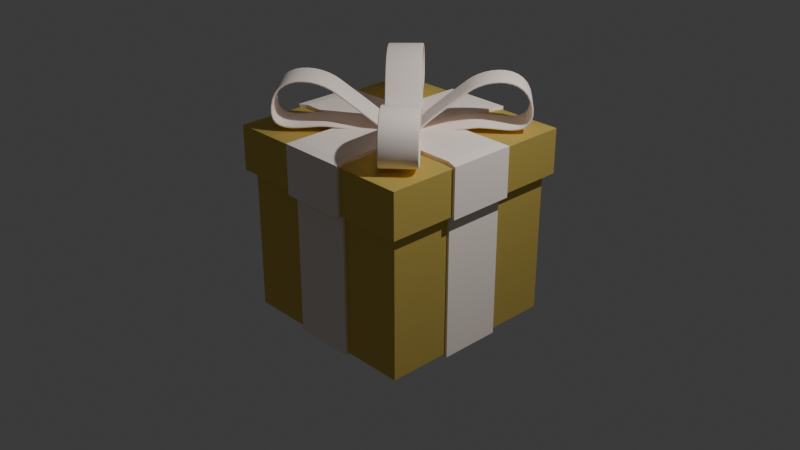 # Source: present_gold.blend  (saved by Blender 4.0.36; exported with 4.5.12 LTS)
import bpy
from mathutils import Matrix  # noqa: F401  (used for matrix-valued properties, if any)

bpy.ops.wm.read_factory_settings(use_empty=True)
scene = bpy.context.scene
scene.name = 'Scene'

# ---- collections
col_collection = bpy.data.collections.new('Collection'); scene.collection.children.link(col_collection)
col_top_ribbons = bpy.data.collections.new('top_ribbons'); scene.collection.children.link(col_top_ribbons)

# ---- materials (node trees are filled in below, after node groups)
mat_material = bpy.data.materials.new('Material')
mat_material.alpha_threshold = 0.0
mat_material.use_transparent_shadow = False
mat_material.roughness = 0.5
mat_material.line_color = (0.0, 0.0, 0.0, 1.0)
mat_material_001 = bpy.data.materials.new('Material.001')
mat_material_001.use_transparent_shadow = False

# ---- material node trees
mat_material.use_nodes = True; mat_material.node_tree.nodes.clear()
_N = mat_material.node_tree.nodes; _L = mat_material.node_tree.links
n0 = _N.new('ShaderNodeOutputMaterial'); n0.name = 'Material Output'; n0.location = (300, 300)
n1 = _N.new('ShaderNodeBsdfPrincipled'); n1.name = 'Principled BSDF'; n1.location = (10, 300)
n1.inputs[0].default_value = (0.8005, 0.6482, 0.1989, 1.0)
n1.inputs[1].default_value = 1.0
n1.inputs[2].default_value = 0.7788
n1.inputs[3].default_value = 1.45
_L.new(n1.outputs[0], n0.inputs[0])
n0.is_active_output = True
mat_material_001.use_nodes = True; mat_material_001.node_tree.nodes.clear()
_N = mat_material_001.node_tree.nodes; _L = mat_material_001.node_tree.links
n0 = _N.new('ShaderNodeBsdfPrincipled'); n0.name = 'Principled BSDF'; n0.location = (10, 300)
n0.inputs[0].default_value = (1.0, 0.8813, 0.8037, 1.0)
n0.inputs[2].default_value = 1.0
n0.inputs[3].default_value = 1.45
n1 = _N.new('ShaderNodeOutputMaterial'); n1.name = 'Material Output'; n1.location = (300, 300)
_L.new(n0.outputs[0], n1.inputs[0])
n1.is_active_output = True

# ---- world
world_world = bpy.data.worlds.new('World'); scene.world = world_world
world_world.use_nodes = True; world_world.node_tree.nodes.clear()
_N = world_world.node_tree.nodes; _L = world_world.node_tree.links
n0 = _N.new('ShaderNodeOutputWorld'); n0.name = 'World Output'; n0.location = (300, 300)
n1 = _N.new('ShaderNodeBackground'); n1.name = 'Background'; n1.location = (10, 300)
n1.inputs[0].default_value = (0.05088, 0.05088, 0.05088, 1.0)
_L.new(n1.outputs[0], n0.inputs[0])
n0.is_active_output = True
world_world.color = (0.05088, 0.05088, 0.05088)
world_world.use_sun_shadow = False
world_world.sun_shadow_jitter_overblur = 0.0

# ---- cameras
cam_camera = bpy.data.cameras.new('Camera')
cam_camera.clip_end = 100.0
cam_camera.ortho_scale = 7.314

# ---- lights
light_light = bpy.data.lights.new('Light', 'POINT')
light_light.transmission_factor = 0.0
light_light.use_soft_falloff = False
light_light.energy = 1000.0
light_light.shadow_soft_size = 0.1
light_light.shadow_maximum_resolution = 0.006
light_light.use_absolute_resolution = True

# ---- meshes
me_cube = bpy.data.meshes.new('Cube')
me_cube.from_pydata([(1.0, 1.0, 1.0), (1.0, 1.0, -1.0), (1.0, -1.0, 1.0), (1.0, -1.0, -1.0), (-1.0, 1.0, 1.0), (-1.0, 1.0, -1.0), (-1.0, -1.0, 1.0), (-1.0, -1.0, -1.0), (1.0, 1.0, 0.5224), (-1.0, -1.0, 0.5224), (1.0, -1.0, 0.5224), (-1.0, 1.0, 0.5224), (-1.079, -1.079, 0.5224), (-1.079, -1.079, 1.0), (1.079, -1.079, 1.0), (1.079, 1.079, 1.0), (-1.079, 1.079, 1.0), (1.079, 1.079, 0.5224), (1.079, -1.079, 0.5224), (-1.079, 1.079, 0.5224), (0.3333, 1.0, -1.0), (-0.3333, 1.0, -1.0), (0.3333, -1.0, 1.0), (-0.3333, -1.0, 1.0), (-0.3333, -1.0, -1.0), (0.3333, -1.0, -1.0), (-0.3333, 1.0, 1.0), (0.3333, 1.0, 1.0), (-0.3333, 1.0, 0.5224), (0.3333, 1.0, 0.5224), (0.3333, -1.0, 0.5224), (-0.3333, -1.0, 0.5224), (0.3598, -1.079, 1.0), (-0.3598, -1.079, 1.0), (-0.3598, 1.079, 1.0), (0.3598, 1.079, 1.0), (-0.3598, 1.079, 0.5224), (0.3598, 1.079, 0.5224), (0.3598, -1.079, 0.5224), (-0.3598, -1.079, 0.5224), (-1.0, 0.3333, -1.0), (-1.0, -0.3333, -1.0), (1.0, 0.3333, 1.0), (1.0, -0.3333, 1.0), (-1.0, -0.3333, 1.0), (-1.0, 0.3333, 1.0), (1.0, -0.3333, -1.0), (1.0, 0.3333, -1.0), (1.0, 0.3333, 0.5224), (1.0, -0.3333, 0.5224), (-1.0, -0.3333, 0.5224), (-1.0, 0.3333, 0.5224), (1.079, 0.3598, 1.0), (1.079, -0.3598, 1.0), (-1.079, -0.3598, 1.0), (-1.079, 0.3598, 1.0), (1.079, 0.3598, 0.5224), (1.079, -0.3598, 0.5224), (-1.079, -0.3598, 0.5224), (-1.079, 0.3598, 0.5224), (-0.3333, 0.3333, -1.0), (-0.3333, -0.3333, -1.0), (0.3333, 0.3333, -1.0), (0.3333, -0.3333, -1.0), (0.3333, 0.3333, 1.0), (0.3333, -0.3333, 1.0), (-0.3333, 0.3333, 1.0), (-0.3333, -0.3333, 1.0), (0.3333, 1.028, -1.028), (-0.3333, 1.028, -1.028), (0.3333, -1.0, 1.039), (-0.3333, -1.0, 1.039), (-0.3333, -1.028, -1.028), (0.3333, -1.028, -1.028), (-0.3333, 1.0, 1.039), (0.3333, 1.0, 1.039), (-0.3333, 1.025, 0.4924), (0.3333, 1.025, 0.4924), (0.3333, -1.025, 0.4924), (-0.3333, -1.025, 0.4924), (0.3598, -1.11, 1.024), (-0.3598, -1.11, 1.024), (-0.3598, 1.11, 1.024), (0.3598, 1.11, 1.024), (-0.3598, 1.11, 0.4982), (0.3598, 1.11, 0.4982), (0.3598, -1.11, 0.4982), (-0.3598, -1.11, 0.4982), (-0.3333, -0.3333, -1.039), (0.3333, -0.3333, -1.039), (0.3333, -0.3333, 1.039), (-0.3333, -0.3333, 1.039), (-1.028, 0.3333, -1.028), (-1.028, -0.3333, -1.028), (1.0, 0.3333, 1.039), (1.0, -0.3333, 1.039), (-1.0, -0.3333, 1.039), (-1.0, 0.3333, 1.039), (1.028, -0.3333, -1.028), (1.028, 0.3333, -1.028), (1.025, 0.3333, 0.4924), (1.025, -0.3333, 0.4924), (-1.025, -0.3333, 0.4924), (-1.025, 0.3333, 0.4924), (1.11, 0.3598, 1.024), (1.11, -0.3598, 1.024), (-1.11, -0.3598, 1.024), (-1.11, 0.3598, 1.024), (1.11, 0.3598, 0.4982), (1.11, -0.3598, 0.4982), (-1.11, -0.3598, 0.4982), (-1.11, 0.3598, 0.4982), (-0.3333, 0.3333, -1.039), (0.3333, 0.3333, -1.039), (0.3333, 0.3333, 1.039), (-0.3333, 0.3333, 1.039)], [], [(67, 44, 6, 23), (50, 9, 12, 58), (45, 4, 16, 55), (63, 46, 3, 25), (23, 6, 13, 33), (48, 8, 17, 56), (20, 29, 8, 1), (46, 49, 10, 3), (40, 51, 11, 5), (24, 31, 9, 7), (39, 33, 13, 12), (59, 55, 16, 19), (57, 53, 14, 18), (37, 35, 15, 17), (43, 2, 14, 53), (28, 11, 19, 36), (27, 0, 15, 35), (30, 10, 18, 38), (9, 31, 39, 12), (61, 41, 93, 88), (4, 26, 34, 16), (30, 38, 86, 78), (8, 29, 37, 17), (62, 47, 99, 113), (19, 16, 34, 36), (32, 22, 70, 80), (18, 14, 32, 38), (40, 60, 112, 92), (3, 10, 30, 25), (39, 31, 79, 87), (5, 11, 28, 21), (48, 56, 108, 100), (2, 22, 32, 14), (60, 21, 69, 112), (41, 61, 24, 7), (29, 20, 68, 77), (43, 65, 22, 2), (57, 49, 101, 109), (21, 28, 76, 69), (49, 46, 98, 101), (0, 27, 64, 42), (31, 24, 72, 79), (65, 43, 95, 90), (47, 48, 100, 99), (5, 21, 60, 40), (25, 30, 78, 73), (0, 42, 52, 15), (42, 64, 114, 94), (17, 15, 52, 56), (51, 40, 92, 103), (12, 13, 54, 58), (33, 39, 87, 81), (7, 9, 50, 41), (41, 50, 102, 93), (1, 8, 48, 47), (38, 32, 80, 86), (10, 49, 57, 18), (44, 67, 91, 96), (20, 1, 47, 62), (55, 59, 111, 107), (6, 44, 54, 13), (35, 37, 85, 83), (11, 51, 59, 19), (66, 45, 97, 115), (26, 4, 45, 66), (58, 54, 106, 110), (79, 78, 86, 87), (74, 75, 83, 82), (77, 76, 84, 85), (84, 82, 83, 85), (86, 80, 81, 87), (73, 78, 79, 72), (69, 76, 77, 68), (70, 71, 81, 80), (88, 89, 73, 72), (90, 91, 71, 70), (75, 74, 115, 114), (114, 115, 91, 90), (94, 114, 90, 95), (69, 68, 113, 112), (112, 113, 89, 88), (92, 112, 88, 93), (94, 95, 105, 104), (108, 104, 105, 109), (110, 106, 107, 111), (93, 102, 103, 92), (99, 100, 101, 98), (101, 100, 108, 109), (113, 99, 98, 89), (96, 97, 107, 106), (103, 102, 110, 111), (115, 97, 96, 91), (23, 33, 81, 71), (20, 62, 113, 68), (46, 63, 89, 98), (34, 26, 74, 82), (52, 42, 94, 104), (24, 61, 88, 72), (54, 44, 96, 106), (27, 35, 83, 75), (43, 53, 105, 95), (63, 25, 73, 89), (64, 27, 75, 114), (45, 55, 107, 97), (37, 29, 77, 85), (56, 52, 104, 108), (22, 65, 90, 70), (59, 51, 103, 111), (28, 36, 84, 76), (53, 57, 109, 105), (67, 23, 71, 91), (26, 66, 115, 74), (50, 58, 110, 102), (36, 34, 82, 84)])
me_cube.polygons.foreach_set('material_index', [0, 0, 0, 0, 0, 0, 0, 0, 0, 0, 0, 0, 0, 0, 0, 0, 0, 0, 0, 1, 0, 1, 0, 1, 0, 1, 0, 1, 0, 1, 0, 1, 0, 1, 0, 1, 0, 1, 1, 1, 0, 1, 1, 1, 0, 1, 0, 1, 0, 1, 0, 1, 0, 1, 0, 1, 0, 1, 0, 1, 0, 1, 0, 1, 0, 1, 0, 1, 0, 1, 1, 1, 1, 1, 1, 1, 1, 1, 1, 1, 1, 1, 1, 1, 1, 1, 1, 0, 1, 1, 1, 1, 1, 1, 1, 1, 1, 1, 1, 1, 1, 1, 1, 1, 1, 1, 1, 1, 1, 1, 1, 1, 1, 1])
_uv = me_cube.uv_layers.new(name='UVMap')
_uv.uv.foreach_set('vector', [0.7917, 0.6667, 0.875, 0.6667, 0.875, 0.75, 0.7917, 0.75, 0.5653, 0.08333, 0.5653, 0.0, 0.5653, 0.0, 0.5653, 0.08333, 0.875, 0.5833, 0.875, 0.5, 0.875, 0.5, 0.875, 0.5833, 0.2917, 0.6667, 0.375, 0.6667, 0.375, 0.75, 0.2917, 0.75, 0.7917, 0.75, 0.875, 0.75, 0.875, 0.75, 0.7917, 0.75, 0.5653, 0.5833, 0.5653, 0.5, 0.5653, 0.5, 0.5653, 0.5833, 0.375, 0.4167, 0.5653, 0.4167, 0.5653, 0.5, 0.375, 0.5, 0.375, 0.6667, 0.5653, 0.6667, 0.5653, 0.75, 0.375, 0.75, 0.375, 0.1667, 0.5653, 0.1667, 0.5653, 0.25, 0.375, 0.25, 0.375, 0.9167, 0.5653, 0.9167, 0.5653, 1.0, 0.375, 1.0, 0.5653, 0.9167, 0.625, 0.9167, 0.625, 1.0, 0.5653, 1.0, 0.5653, 0.1667, 0.625, 0.1667, 0.625, 0.25, 0.5653, 0.25, 0.5653, 0.6667, 0.625, 0.6667, 0.625, 0.75, 0.5653, 0.75, 0.5653, 0.4167, 0.625, 0.4167, 0.625, 0.5, 0.5653, 0.5, 0.625, 0.6667, 0.625, 0.75, 0.625, 0.75, 0.625, 0.6667, 0.5653, 0.3333, 0.5653, 0.25, 0.5653, 0.25, 0.5653, 0.3333, 0.7083, 0.5, 0.625, 0.5, 0.625, 0.5, 0.7083, 0.5, 0.5653, 0.8333, 0.5653, 0.75, 0.5653, 0.75, 0.5653, 0.8333, 0.5653, 1.0, 0.5653, 0.9167, 0.5653, 0.9167, 0.5653, 1.0, 0.2083, 0.6667, 0.125, 0.6667, 0.125, 0.6667, 0.2083, 0.6667, 0.875, 0.5, 0.7917, 0.5, 0.7917, 0.5, 0.875, 0.5, 0.5653, 0.8333, 0.5653, 0.8333, 0.5653, 0.8333, 0.5653, 0.8333, 0.5653, 0.5, 0.5653, 0.4167, 0.5653, 0.4167, 0.5653, 0.5, 0.2917, 0.5833, 0.375, 0.5833, 0.375, 0.5833, 0.2917, 0.5833, 0.5653, 0.25, 0.625, 0.25, 0.625, 0.3333, 0.5653, 0.3333, 0.7083, 0.75, 0.7083, 0.75, 0.7083, 0.75, 0.7083, 0.75, 0.5653, 0.75, 0.625, 0.75, 0.625, 0.8333, 0.5653, 0.8333, 0.125, 0.5833, 0.2083, 0.5833, 0.2083, 0.5833, 0.125, 0.5833, 0.375, 0.75, 0.5653, 0.75, 0.5653, 0.8333, 0.375, 0.8333, 0.5653, 0.9167, 0.5653, 0.9167, 0.5653, 0.9167, 0.5653, 0.9167, 0.375, 0.25, 0.5653, 0.25, 0.5653, 0.3333, 0.375, 0.3333, 0.5653, 0.5833, 0.5653, 0.5833, 0.5653, 0.5833, 0.5653, 0.5833, 0.625, 0.75, 0.7083, 0.75, 0.7083, 0.75, 0.625, 0.75, 0.2083, 0.5833, 0.2083, 0.5, 0.2083, 0.5, 0.2083, 0.5833, 0.125, 0.6667, 0.2083, 0.6667, 0.2083, 0.75, 0.125, 0.75, 0.5653, 0.4167, 0.375, 0.4167, 0.375, 0.4167, 0.5653, 0.4167, 0.625, 0.6667, 0.7083, 0.6667, 0.7083, 0.75, 0.625, 0.75, 0.5653, 0.6667, 0.5653, 0.6667, 0.5653, 0.6667, 0.5653, 0.6667, 0.375, 0.3333, 0.5653, 0.3333, 0.5653, 0.3333, 0.375, 0.3333, 0.5653, 0.6667, 0.375, 0.6667, 0.375, 0.6667, 0.5653, 0.6667, 0.625, 0.5, 0.7083, 0.5, 0.7083, 0.5833, 0.625, 0.5833, 0.5653, 0.9167, 0.375, 0.9167, 0.375, 0.9167, 0.5653, 0.9167, 0.7083, 0.6667, 0.625, 0.6667, 0.625, 0.6667, 0.7083, 0.6667, 0.375, 0.5833, 0.5653, 0.5833, 0.5653, 0.5833, 0.375, 0.5833, 0.125, 0.5, 0.2083, 0.5, 0.2083, 0.5833, 0.125, 0.5833, 0.375, 0.8333, 0.5653, 0.8333, 0.5653, 0.8333, 0.375, 0.8333, 0.625, 0.5, 0.625, 0.5833, 0.625, 0.5833, 0.625, 0.5, 0.625, 0.5833, 0.7083, 0.5833, 0.7083, 0.5833, 0.625, 0.5833, 0.5653, 0.5, 0.625, 0.5, 0.625, 0.5833, 0.5653, 0.5833, 0.5653, 0.1667, 0.375, 0.1667, 0.375, 0.1667, 0.5653, 0.1667, 0.5653, 0.0, 0.625, 0.0, 0.625, 0.08333, 0.5653, 0.08333, 0.625, 0.9167, 0.5653, 0.9167, 0.5653, 0.9167, 0.625, 0.9167, 0.375, 0.0, 0.5653, 0.0, 0.5653, 0.08333, 0.375, 0.08333, 0.375, 0.08333, 0.5653, 0.08333, 0.5653, 0.08333, 0.375, 0.08333, 0.375, 0.5, 0.5653, 0.5, 0.5653, 0.5833, 0.375, 0.5833, 0.5653, 0.8333, 0.625, 0.8333, 0.625, 0.8333, 0.5653, 0.8333, 0.5653, 0.75, 0.5653, 0.6667, 0.5653, 0.6667, 0.5653, 0.75, 0.875, 0.6667, 0.7917, 0.6667, 0.7917, 0.6667, 0.875, 0.6667, 0.2917, 0.5, 0.375, 0.5, 0.375, 0.5833, 0.2917, 0.5833, 0.625, 0.1667, 0.5653, 0.1667, 0.5653, 0.1667, 0.625, 0.1667, 0.875, 0.75, 0.875, 0.6667, 0.875, 0.6667, 0.875, 0.75, 0.625, 0.4167, 0.5653, 0.4167, 0.5653, 0.4167, 0.625, 0.4167, 0.5653, 0.25, 0.5653, 0.1667, 0.5653, 0.1667, 0.5653, 0.25, 0.7917, 0.5833, 0.875, 0.5833, 0.875, 0.5833, 0.7917, 0.5833, 0.7917, 0.5, 0.875, 0.5, 0.875, 0.5833, 0.7917, 0.5833, 0.5653, 0.08333, 0.625, 0.08333, 0.625, 0.08333, 0.5653, 0.08333, 0.5653, 0.9167, 0.5653, 0.8333, 0.5653, 0.8333, 0.5653, 0.9167, 0.7917, 0.5, 0.7083, 0.5, 0.7083, 0.5, 0.7917, 0.5, 0.5653, 0.4167, 0.5653, 0.3333, 0.5653, 0.3333, 0.5653, 0.4167, 0.5653, 0.3333, 0.625, 0.3333, 0.625, 0.4167, 0.5653, 0.4167, 0.5653, 0.8333, 0.625, 0.8333, 0.625, 0.9167, 0.5653, 0.9167, 0.375, 0.8333, 0.5653, 0.8333, 0.5653, 0.9167, 0.375, 0.9167, 0.375, 0.3333, 0.5653, 0.3333, 0.5653, 0.4167, 0.375, 0.4167, 0.7083, 0.75, 0.7917, 0.75, 0.7917, 0.75, 0.7083, 0.75, 0.2083, 0.6667, 0.2917, 0.6667, 0.2917, 0.75, 0.2083, 0.75, 0.7083, 0.6667, 0.7917, 0.6667, 0.7917, 0.75, 0.7083, 0.75, 0.7083, 0.5, 0.7917, 0.5, 0.7917, 0.5833, 0.7083, 0.5833, 0.7083, 0.5833, 0.7917, 0.5833, 0.7917, 0.6667, 0.7083, 0.6667, 0.625, 0.5833, 0.7083, 0.5833, 0.7083, 0.6667, 0.625, 0.6667, 0.2083, 0.5, 0.2917, 0.5, 0.2917, 0.5833, 0.2083, 0.5833, 0.2083, 0.5833, 0.2917, 0.5833, 0.2917, 0.6667, 0.2083, 0.6667, 0.125, 0.5833, 0.2083, 0.5833, 0.2083, 0.6667, 0.125, 0.6667, 0.625, 0.5833, 0.625, 0.6667, 0.625, 0.6667, 0.625, 0.5833, 0.5653, 0.5833, 0.625, 0.5833, 0.625, 0.6667, 0.5653, 0.6667, 0.5653, 0.08333, 0.625, 0.08333, 0.625, 0.1667, 0.5653, 0.1667, 0.375, 0.08333, 0.5653, 0.08333, 0.5653, 0.1667, 0.375, 0.1667, 0.375, 0.5833, 0.5653, 0.5833, 0.5653, 0.6667, 0.375, 0.6667, 0.5653, 0.6667, 0.5653, 0.5833, 0.5653, 0.5833, 0.5653, 0.6667, 0.2917, 0.5833, 0.375, 0.5833, 0.375, 0.6667, 0.2917, 0.6667, 0.875, 0.6667, 0.875, 0.5833, 0.875, 0.5833, 0.875, 0.6667, 0.5653, 0.1667, 0.5653, 0.08333, 0.5653, 0.08333, 0.5653, 0.1667, 0.7917, 0.5833, 0.875, 0.5833, 0.875, 0.6667, 0.7917, 0.6667, 0.7917, 0.75, 0.7917, 0.75, 0.7917, 0.75, 0.7917, 0.75, 0.2917, 0.5, 0.2917, 0.5833, 0.2917, 0.5833, 0.2917, 0.5, 0.375, 0.6667, 0.2917, 0.6667, 0.2917, 0.6667, 0.375, 0.6667, 0.7917, 0.5, 0.7917, 0.5, 0.7917, 0.5, 0.7917, 0.5, 0.625, 0.5833, 0.625, 0.5833, 0.625, 0.5833, 0.625, 0.5833, 0.2083, 0.75, 0.2083, 0.6667, 0.2083, 0.6667, 0.2083, 0.75, 0.875, 0.6667, 0.875, 0.6667, 0.875, 0.6667, 0.875, 0.6667, 0.7083, 0.5, 0.7083, 0.5, 0.7083, 0.5, 0.7083, 0.5, 0.625, 0.6667, 0.625, 0.6667, 0.625, 0.6667, 0.625, 0.6667, 0.2917, 0.6667, 0.2917, 0.75, 0.2917, 0.75, 0.2917, 0.6667, 0.7083, 0.5833, 0.7083, 0.5, 0.7083, 0.5, 0.7083, 0.5833, 0.875, 0.5833, 0.875, 0.5833, 0.875, 0.5833, 0.875, 0.5833, 0.5653, 0.4167, 0.5653, 0.4167, 0.5653, 0.4167, 0.5653, 0.4167, 0.5653, 0.5833, 0.625, 0.5833, 0.625, 0.5833, 0.5653, 0.5833, 0.7083, 0.75, 0.7083, 0.6667, 0.7083, 0.6667, 0.7083, 0.75, 0.5653, 0.1667, 0.5653, 0.1667, 0.5653, 0.1667, 0.5653, 0.1667, 0.5653, 0.3333, 0.5653, 0.3333, 0.5653, 0.3333, 0.5653, 0.3333, 0.625, 0.6667, 0.5653, 0.6667, 0.5653, 0.6667, 0.625, 0.6667, 0.7917, 0.6667, 0.7917, 0.75, 0.7917, 0.75, 0.7917, 0.6667, 0.7917, 0.5, 0.7917, 0.5833, 0.7917, 0.5833, 0.7917, 0.5, 0.5653, 0.08333, 0.5653, 0.08333, 0.5653, 0.08333, 0.5653, 0.08333, 0.5653, 0.3333, 0.625, 0.3333, 0.625, 0.3333, 0.5653, 0.3333])
me_cube.materials.append(mat_material)
me_cube.materials.append(mat_material_001)
me_cube.use_mirror_vertex_groups = False
me_cube.update()

# ---- curves / text
cu_beziercircle_003 = bpy.data.curves.new('BezierCircle.003', 'CURVE')
cu_beziercircle_003.dimensions = '3D'
_sp = cu_beziercircle_003.splines.new('BEZIER'); _sp.bezier_points.add(3)
_sp.bezier_points.foreach_set('co', [-1.007, -0.262, -0.04685, 0.03737, 0.1246, 0.01, 0.8697, -0.4374, 0.01963, 0.01776, -0.4814, -0.006693])
_sp.bezier_points.foreach_set('handle_left', [-1.007, -0.8477, -0.04685, -0.3108, 0.342, 0.0003635, 0.8697, -0.3697, 0.01963, 0.4052, -0.4814, -0.006693])
_sp.bezier_points.foreach_set('handle_right', [-1.007, 0.3238, -0.04685, 0.372, -0.0844, 0.01927, 0.8697, -0.505, 0.01963, -0.3974, -0.4814, -0.006693])
for _p, _l, _r in zip(_sp.bezier_points, ['ALIGNED', 'ALIGNED', 'ALIGNED', 'ALIGNED'], ['ALIGNED', 'ALIGNED', 'ALIGNED', 'ALIGNED']): _p.handle_left_type = _l; _p.handle_right_type = _r
_sp.order_u = 0
_sp.order_v = 0
_sp.use_cyclic_u = True
cu_beziercircle_003.materials.append(mat_material_001)
cu_beziercircle_003.use_path = True
cu_beziercircle_003.extrude = 0.3
cu_beziercircle_003.bevel_depth = 0.02
cu_beziercircle_003.fill_mode = 'FULL'
cu_beziercircle_005 = bpy.data.curves.new('BezierCircle.005', 'CURVE')
cu_beziercircle_005.dimensions = '3D'
_sp = cu_beziercircle_005.splines.new('BEZIER'); _sp.bezier_points.add(3)
_sp.bezier_points.foreach_set('co', [-1.007, -0.262, -0.04685, 0.03737, 0.1246, 0.01, 0.8697, -0.4374, 0.01963, 0.01776, -0.4814, -0.006693])
_sp.bezier_points.foreach_set('handle_left', [-1.007, -0.8477, -0.04685, -0.3108, 0.342, 0.0003635, 0.8697, -0.3697, 0.01963, 0.4052, -0.4814, -0.006693])
_sp.bezier_points.foreach_set('handle_right', [-1.007, 0.3238, -0.04685, 0.372, -0.0844, 0.01927, 0.8697, -0.505, 0.01963, -0.3974, -0.4814, -0.006693])
for _p, _l, _r in zip(_sp.bezier_points, ['ALIGNED', 'ALIGNED', 'ALIGNED', 'ALIGNED'], ['ALIGNED', 'ALIGNED', 'ALIGNED', 'ALIGNED']): _p.handle_left_type = _l; _p.handle_right_type = _r
_sp.order_u = 0
_sp.order_v = 0
_sp.use_cyclic_u = True
cu_beziercircle_005.materials.append(mat_material_001)
cu_beziercircle_005.use_path = True
cu_beziercircle_005.extrude = 0.3
cu_beziercircle_005.bevel_depth = 0.02
cu_beziercircle_005.fill_mode = 'FULL'

# ---- objects
ob_cube = bpy.data.objects.new('Cube', me_cube)
ob_light = bpy.data.objects.new('Light', light_light)
ob_camera = bpy.data.objects.new('Camera', cam_camera)
ob_beziercircle = bpy.data.objects.new('BezierCircle', cu_beziercircle_003)
ob_beziercircle_001 = bpy.data.objects.new('BezierCircle.001', cu_beziercircle_005)
ob_beziercircle_002 = bpy.data.objects.new('BezierCircle.002', cu_beziercircle_003)
ob_beziercircle_003 = bpy.data.objects.new('BezierCircle.003', cu_beziercircle_005)

# ---- transforms, parenting, visibility, modifiers, constraints
ob_cube.location = (0.0, 0.0, 0.0)
ob_cube.lock_rotations_4d = False
ob_cube.empty_display_type = 'ARROWS'
ob_cube.lineart.crease_threshold = 0.0
ob_light.location = (4.076, 1.005, 5.904)
ob_light.rotation_euler = (0.6503, 0.05522, 1.866)
ob_light.lock_rotations_4d = False
ob_light.empty_display_type = 'ARROWS'
ob_light.color = (0.0, 0.0, 0.0, 0.0)
ob_light.lineart.crease_threshold = 0.0
ob_camera.location = (7.359, -6.926, 4.958)
ob_camera.rotation_euler = (1.109, 0.0, 0.8149)
ob_camera.lock_rotations_4d = False
ob_camera.empty_display_type = 'ARROWS'
ob_camera.color = (0.0, 0.0, 0.0, 0.0)
ob_camera.display_type = 'WIRE'
ob_camera.lineart.crease_threshold = 0.0
ob_beziercircle.location = (-0.4368, 0.4831, 1.341)
ob_beziercircle.rotation_euler = (1.584, 0.1236, -0.7677)
ob_beziercircle.scale = (0.5741, 0.5741, 0.5741)
ob_beziercircle_001.location = (0.4778, 0.4805, 1.341)
ob_beziercircle_001.rotation_euler = (1.584, 0.1236, -2.337)
ob_beziercircle_001.scale = (0.5741, 0.5741, 0.5741)
ob_beziercircle_002.location = (-0.4285, -0.4418, 1.341)
ob_beziercircle_002.rotation_euler = (1.584, 0.1236, 0.8158)
ob_beziercircle_002.scale = (0.5741, 0.5741, 0.5741)
ob_beziercircle_003.location = (0.4862, -0.4338, 1.341)
ob_beziercircle_003.rotation_euler = (1.584, 0.1236, 2.386)
ob_beziercircle_003.scale = (0.5741, 0.5741, 0.5741)

# ---- collection membership
col_collection.objects.link(ob_cube)
col_collection.objects.link(ob_light)
col_collection.objects.link(ob_camera)
col_top_ribbons.objects.link(ob_beziercircle)
col_top_ribbons.objects.link(ob_beziercircle_001)
col_top_ribbons.objects.link(ob_beziercircle_002)
col_top_ribbons.objects.link(ob_beziercircle_003)

# ---- scene / render settings (as saved in the file)
scene.camera = ob_camera
scene.frame_start = 1; scene.frame_end = 250; scene.frame_set(1)
scene.render.engine = 'BLENDER_EEVEE_NEXT'
scene.cycles.sampling_pattern = 'TABULATED_SOBOL'
bpy.context.view_layer.update()
